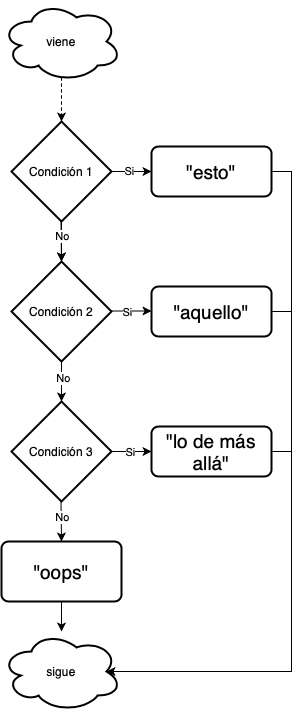

The diagram above was exported from draw.io. Its source (the exported page's mxGraphModel, read from the mxfile embedded in the PNG):
<mxGraphModel dx="586" dy="1682" grid="1" gridSize="10" guides="1" tooltips="1" connect="1" arrows="1" fold="1" page="1" pageScale="1" pageWidth="827" pageHeight="1169" math="0" shadow="0">
  <root>
    <mxCell id="0" />
    <mxCell id="1" parent="0" />
    <mxCell id="RpY1mf4aYmQm5KlJ1nnQ-14" value="" style="edgeStyle=orthogonalEdgeStyle;rounded=0;orthogonalLoop=1;jettySize=auto;html=1;" edge="1" parent="1" source="RpY1mf4aYmQm5KlJ1nnQ-2" target="RpY1mf4aYmQm5KlJ1nnQ-3">
      <mxGeometry relative="1" as="geometry" />
    </mxCell>
    <mxCell id="RpY1mf4aYmQm5KlJ1nnQ-2" value="Condición 1" style="strokeWidth=2;html=1;shape=mxgraph.flowchart.decision;whiteSpace=wrap;" vertex="1" parent="1">
      <mxGeometry x="200" y="370" width="100" height="100" as="geometry" />
    </mxCell>
    <mxCell id="RpY1mf4aYmQm5KlJ1nnQ-38" style="edgeStyle=orthogonalEdgeStyle;rounded=0;orthogonalLoop=1;jettySize=auto;html=1;exitX=0.5;exitY=1;exitDx=0;exitDy=0;exitPerimeter=0;entryX=0.5;entryY=0;entryDx=0;entryDy=0;entryPerimeter=0;" edge="1" parent="1" source="RpY1mf4aYmQm5KlJ1nnQ-3" target="RpY1mf4aYmQm5KlJ1nnQ-7">
      <mxGeometry relative="1" as="geometry" />
    </mxCell>
    <mxCell id="RpY1mf4aYmQm5KlJ1nnQ-39" value="No" style="edgeLabel;html=1;align=center;verticalAlign=middle;resizable=0;points=[];" vertex="1" connectable="0" parent="RpY1mf4aYmQm5KlJ1nnQ-38">
      <mxGeometry x="-0.2" y="1" relative="1" as="geometry">
        <mxPoint as="offset" />
      </mxGeometry>
    </mxCell>
    <mxCell id="RpY1mf4aYmQm5KlJ1nnQ-3" value="Condición 2" style="strokeWidth=2;html=1;shape=mxgraph.flowchart.decision;whiteSpace=wrap;" vertex="1" parent="1">
      <mxGeometry x="200" y="510" width="100" height="100" as="geometry" />
    </mxCell>
    <mxCell id="RpY1mf4aYmQm5KlJ1nnQ-29" style="edgeStyle=orthogonalEdgeStyle;rounded=0;orthogonalLoop=1;jettySize=auto;html=1;exitX=1;exitY=0.5;exitDx=0;exitDy=0;entryX=0.875;entryY=0.5;entryDx=0;entryDy=0;entryPerimeter=0;" edge="1" parent="1" source="RpY1mf4aYmQm5KlJ1nnQ-5" target="RpY1mf4aYmQm5KlJ1nnQ-27">
      <mxGeometry relative="1" as="geometry">
        <Array as="points">
          <mxPoint x="480" y="420" />
          <mxPoint x="480" y="920" />
        </Array>
      </mxGeometry>
    </mxCell>
    <mxCell id="RpY1mf4aYmQm5KlJ1nnQ-5" value="&lt;font style=&quot;font-size: 19px&quot;&gt;&quot;esto&quot;&lt;/font&gt;" style="rounded=1;whiteSpace=wrap;html=1;absoluteArcSize=1;arcSize=14;strokeWidth=2;" vertex="1" parent="1">
      <mxGeometry x="340" y="395" width="120" height="50" as="geometry" />
    </mxCell>
    <mxCell id="RpY1mf4aYmQm5KlJ1nnQ-22" style="edgeStyle=orthogonalEdgeStyle;rounded=0;orthogonalLoop=1;jettySize=auto;html=1;exitX=1;exitY=0.5;exitDx=0;exitDy=0;exitPerimeter=0;entryX=0;entryY=0.5;entryDx=0;entryDy=0;" edge="1" parent="1" source="RpY1mf4aYmQm5KlJ1nnQ-7" target="RpY1mf4aYmQm5KlJ1nnQ-18">
      <mxGeometry relative="1" as="geometry" />
    </mxCell>
    <mxCell id="RpY1mf4aYmQm5KlJ1nnQ-42" value="Si" style="edgeLabel;html=1;align=center;verticalAlign=middle;resizable=0;points=[];" vertex="1" connectable="0" parent="RpY1mf4aYmQm5KlJ1nnQ-22">
      <mxGeometry x="-0.1" relative="1" as="geometry">
        <mxPoint as="offset" />
      </mxGeometry>
    </mxCell>
    <mxCell id="RpY1mf4aYmQm5KlJ1nnQ-7" value="Condición 3" style="strokeWidth=2;html=1;shape=mxgraph.flowchart.decision;whiteSpace=wrap;" vertex="1" parent="1">
      <mxGeometry x="200" y="650" width="100" height="100" as="geometry" />
    </mxCell>
    <mxCell id="RpY1mf4aYmQm5KlJ1nnQ-28" value="" style="edgeStyle=orthogonalEdgeStyle;rounded=0;orthogonalLoop=1;jettySize=auto;html=1;" edge="1" parent="1" source="RpY1mf4aYmQm5KlJ1nnQ-9" target="RpY1mf4aYmQm5KlJ1nnQ-27">
      <mxGeometry relative="1" as="geometry" />
    </mxCell>
    <mxCell id="RpY1mf4aYmQm5KlJ1nnQ-9" value="&lt;font style=&quot;font-size: 19px&quot;&gt;&quot;oops&quot;&lt;/font&gt;" style="rounded=1;whiteSpace=wrap;html=1;absoluteArcSize=1;arcSize=14;strokeWidth=2;" vertex="1" parent="1">
      <mxGeometry x="190" y="790" width="120" height="60" as="geometry" />
    </mxCell>
    <mxCell id="RpY1mf4aYmQm5KlJ1nnQ-10" value="" style="endArrow=classic;html=1;entryX=0.5;entryY=0;entryDx=0;entryDy=0;entryPerimeter=0;dashed=1;" edge="1" parent="1" target="RpY1mf4aYmQm5KlJ1nnQ-2">
      <mxGeometry width="50" height="50" relative="1" as="geometry">
        <mxPoint x="250" y="320" as="sourcePoint" />
        <mxPoint x="250" y="220" as="targetPoint" />
      </mxGeometry>
    </mxCell>
    <mxCell id="RpY1mf4aYmQm5KlJ1nnQ-11" value="" style="endArrow=classic;html=1;" edge="1" parent="1">
      <mxGeometry width="50" height="50" relative="1" as="geometry">
        <mxPoint x="249.5" y="470" as="sourcePoint" />
        <mxPoint x="250" y="510" as="targetPoint" />
      </mxGeometry>
    </mxCell>
    <mxCell id="RpY1mf4aYmQm5KlJ1nnQ-33" value="No" style="edgeLabel;html=1;align=center;verticalAlign=middle;resizable=0;points=[];" vertex="1" connectable="0" parent="RpY1mf4aYmQm5KlJ1nnQ-11">
      <mxGeometry x="-0.2492" y="1" relative="1" as="geometry">
        <mxPoint as="offset" />
      </mxGeometry>
    </mxCell>
    <mxCell id="RpY1mf4aYmQm5KlJ1nnQ-13" value="" style="endArrow=classic;html=1;" edge="1" parent="1">
      <mxGeometry width="50" height="50" relative="1" as="geometry">
        <mxPoint x="249.5" y="750" as="sourcePoint" />
        <mxPoint x="250" y="790" as="targetPoint" />
        <Array as="points">
          <mxPoint x="250" y="790" />
        </Array>
      </mxGeometry>
    </mxCell>
    <mxCell id="RpY1mf4aYmQm5KlJ1nnQ-40" value="No" style="edgeLabel;html=1;align=center;verticalAlign=middle;resizable=0;points=[];" vertex="1" connectable="0" parent="RpY1mf4aYmQm5KlJ1nnQ-13">
      <mxGeometry x="1" y="25" relative="1" as="geometry">
        <mxPoint y="-25" as="offset" />
      </mxGeometry>
    </mxCell>
    <mxCell id="RpY1mf4aYmQm5KlJ1nnQ-16" style="edgeStyle=orthogonalEdgeStyle;rounded=0;orthogonalLoop=1;jettySize=auto;html=1;exitX=0.5;exitY=1;exitDx=0;exitDy=0;" edge="1" parent="1" source="RpY1mf4aYmQm5KlJ1nnQ-5" target="RpY1mf4aYmQm5KlJ1nnQ-5">
      <mxGeometry relative="1" as="geometry" />
    </mxCell>
    <mxCell id="RpY1mf4aYmQm5KlJ1nnQ-17" value="&lt;font style=&quot;font-size: 19px&quot;&gt;&quot;aquello&quot;&lt;/font&gt;" style="rounded=1;whiteSpace=wrap;html=1;absoluteArcSize=1;arcSize=14;strokeWidth=2;" vertex="1" parent="1">
      <mxGeometry x="340" y="535" width="120" height="50" as="geometry" />
    </mxCell>
    <mxCell id="RpY1mf4aYmQm5KlJ1nnQ-18" value="&lt;font style=&quot;font-size: 19px&quot;&gt;&quot;lo de más allá&quot;&lt;/font&gt;" style="rounded=1;whiteSpace=wrap;html=1;absoluteArcSize=1;arcSize=14;strokeWidth=2;" vertex="1" parent="1">
      <mxGeometry x="340" y="675" width="120" height="50" as="geometry" />
    </mxCell>
    <mxCell id="RpY1mf4aYmQm5KlJ1nnQ-19" value="" style="endArrow=classic;html=1;exitX=1;exitY=0.5;exitDx=0;exitDy=0;exitPerimeter=0;entryX=0;entryY=0.5;entryDx=0;entryDy=0;" edge="1" parent="1" source="RpY1mf4aYmQm5KlJ1nnQ-2" target="RpY1mf4aYmQm5KlJ1nnQ-5">
      <mxGeometry width="50" height="50" relative="1" as="geometry">
        <mxPoint x="259.5" y="480" as="sourcePoint" />
        <mxPoint x="260" y="520" as="targetPoint" />
      </mxGeometry>
    </mxCell>
    <mxCell id="RpY1mf4aYmQm5KlJ1nnQ-32" value="Si" style="edgeLabel;html=1;align=center;verticalAlign=middle;resizable=0;points=[];" vertex="1" connectable="0" parent="RpY1mf4aYmQm5KlJ1nnQ-19">
      <mxGeometry x="-0.15" y="1" relative="1" as="geometry">
        <mxPoint as="offset" />
      </mxGeometry>
    </mxCell>
    <mxCell id="RpY1mf4aYmQm5KlJ1nnQ-20" value="" style="endArrow=classic;html=1;exitX=1;exitY=0.5;exitDx=0;exitDy=0;exitPerimeter=0;entryX=0;entryY=0.5;entryDx=0;entryDy=0;" edge="1" parent="1">
      <mxGeometry width="50" height="50" relative="1" as="geometry">
        <mxPoint x="300" y="559.5" as="sourcePoint" />
        <mxPoint x="340" y="559.5" as="targetPoint" />
      </mxGeometry>
    </mxCell>
    <mxCell id="RpY1mf4aYmQm5KlJ1nnQ-41" value="Si" style="edgeLabel;html=1;align=center;verticalAlign=middle;resizable=0;points=[];" vertex="1" connectable="0" parent="RpY1mf4aYmQm5KlJ1nnQ-20">
      <mxGeometry x="-0.25" relative="1" as="geometry">
        <mxPoint y="1" as="offset" />
      </mxGeometry>
    </mxCell>
    <mxCell id="RpY1mf4aYmQm5KlJ1nnQ-27" value="sigue" style="ellipse;shape=cloud;whiteSpace=wrap;html=1;rounded=1;strokeWidth=2;arcSize=14;" vertex="1" parent="1">
      <mxGeometry x="190" y="880" width="120" height="80" as="geometry" />
    </mxCell>
    <mxCell id="RpY1mf4aYmQm5KlJ1nnQ-43" value="" style="endArrow=none;html=1;" edge="1" parent="1">
      <mxGeometry width="50" height="50" relative="1" as="geometry">
        <mxPoint x="460" y="560" as="sourcePoint" />
        <mxPoint x="480" y="560" as="targetPoint" />
      </mxGeometry>
    </mxCell>
    <mxCell id="RpY1mf4aYmQm5KlJ1nnQ-45" value="" style="endArrow=none;html=1;exitX=1;exitY=0.5;exitDx=0;exitDy=0;" edge="1" parent="1" source="RpY1mf4aYmQm5KlJ1nnQ-18">
      <mxGeometry width="50" height="50" relative="1" as="geometry">
        <mxPoint x="270" y="860" as="sourcePoint" />
        <mxPoint x="480" y="700" as="targetPoint" />
      </mxGeometry>
    </mxCell>
    <mxCell id="RpY1mf4aYmQm5KlJ1nnQ-46" value="viene" style="ellipse;shape=cloud;whiteSpace=wrap;html=1;rounded=1;strokeWidth=2;arcSize=14;" vertex="1" parent="1">
      <mxGeometry x="190" y="250" width="120" height="80" as="geometry" />
    </mxCell>
  </root>
</mxGraphModel>